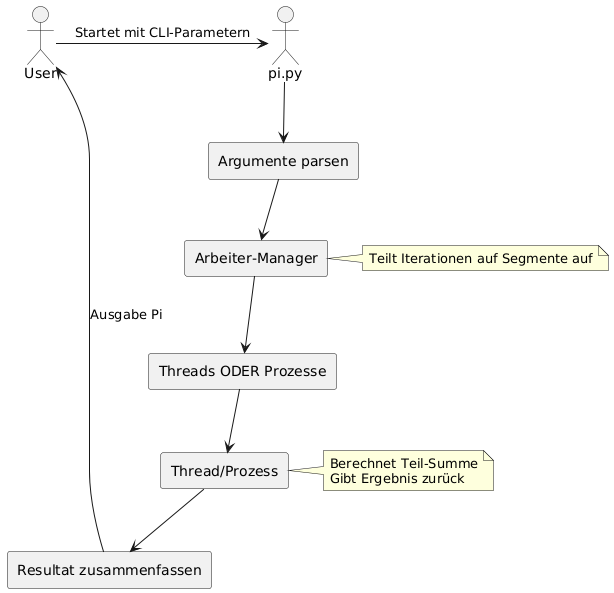

The diagram above was rendered by PlantUML. Its source (embedded in the PNG):
@startuml
actor "User" as user

user -> "pi.py": Startet mit CLI-Parametern

rectangle "Argumente parsen" as parse
rectangle "Arbeiter-Manager" as manager
rectangle "Threads ODER Prozesse" as worker_pool
rectangle "Thread/Prozess" as worker
rectangle "Resultat zusammenfassen" as result

"pi.py" --> parse
parse --> manager
manager --> worker_pool
worker_pool --> worker
worker --> result
result -> user : Ausgabe Pi

note right of manager
  Teilt Iterationen auf Segmente auf
end note

note right of worker
  Berechnet Teil-Summe
  Gibt Ergebnis zurück
end note
@enduml